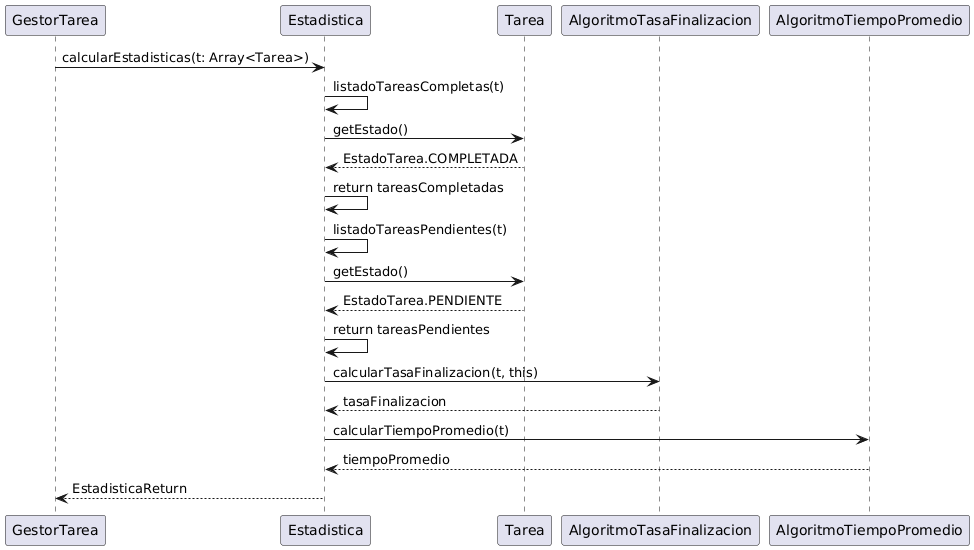

The diagram above was rendered by PlantUML. Its source (embedded in the PNG):
@startuml
participant GestorTarea
participant Estadistica
participant Tarea
participant AlgoritmoTasaFinalizacion
participant AlgoritmoTiempoPromedio

GestorTarea -> Estadistica: calcularEstadisticas(t: Array<Tarea>)
Estadistica -> Estadistica: listadoTareasCompletas(t)
Estadistica -> Tarea: getEstado()
Tarea --> Estadistica: EstadoTarea.COMPLETADA
Estadistica -> Estadistica: return tareasCompletadas

Estadistica -> Estadistica: listadoTareasPendientes(t)
Estadistica -> Tarea: getEstado()
Tarea --> Estadistica: EstadoTarea.PENDIENTE
Estadistica -> Estadistica: return tareasPendientes

Estadistica -> AlgoritmoTasaFinalizacion: calcularTasaFinalizacion(t, this)
AlgoritmoTasaFinalizacion --> Estadistica: tasaFinalizacion

Estadistica -> AlgoritmoTiempoPromedio: calcularTiempoPromedio(t)
AlgoritmoTiempoPromedio --> Estadistica: tiempoPromedio

Estadistica --> GestorTarea: EstadisticaReturn
@enduml